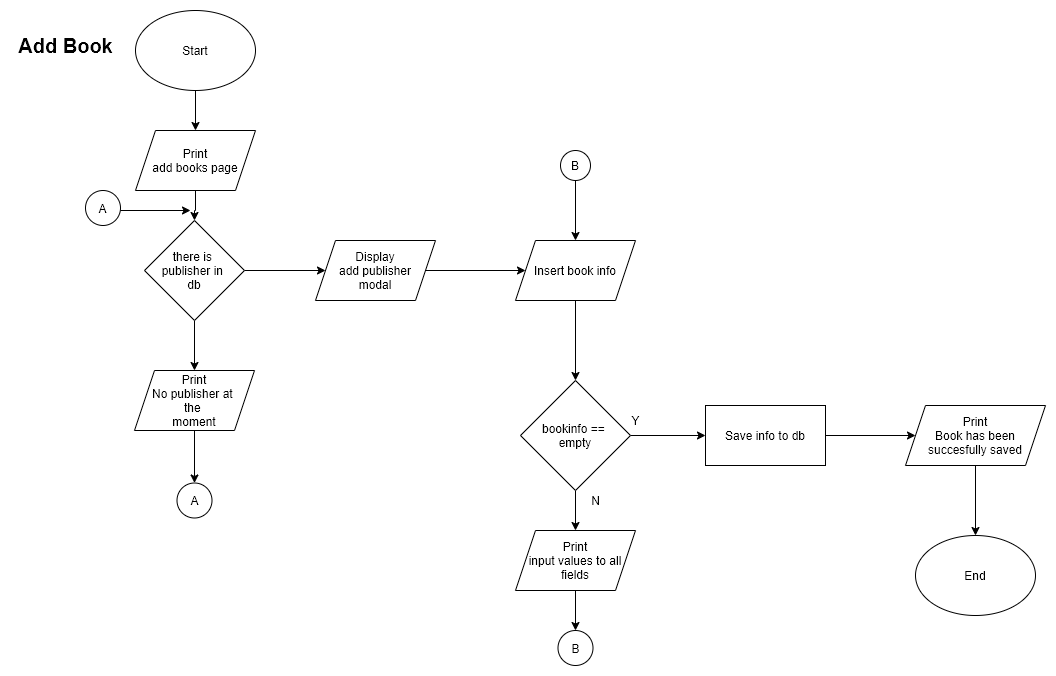

The diagram above was exported from draw.io. Its source (the exported page's mxGraphModel, read from the mxfile embedded in the PNG):
<mxGraphModel dx="1718" dy="1634" grid="1" gridSize="10" guides="1" tooltips="1" connect="1" arrows="1" fold="1" page="1" pageScale="1" pageWidth="850" pageHeight="1100" math="0" shadow="0">
  <root>
    <mxCell id="7UpPZhVsfmTzC-P6jDYq-0" />
    <mxCell id="7UpPZhVsfmTzC-P6jDYq-1" parent="7UpPZhVsfmTzC-P6jDYq-0" />
    <mxCell id="tin4io-RCXg6_JnmQL67-3" value="" style="edgeStyle=orthogonalEdgeStyle;rounded=0;orthogonalLoop=1;jettySize=auto;html=1;" parent="7UpPZhVsfmTzC-P6jDYq-1" source="tin4io-RCXg6_JnmQL67-0" target="tin4io-RCXg6_JnmQL67-2" edge="1">
      <mxGeometry relative="1" as="geometry" />
    </mxCell>
    <mxCell id="tin4io-RCXg6_JnmQL67-0" value="Start" style="ellipse;whiteSpace=wrap;html=1;" parent="7UpPZhVsfmTzC-P6jDYq-1" vertex="1">
      <mxGeometry x="-600" y="-450" width="120" height="80" as="geometry" />
    </mxCell>
    <mxCell id="tin4io-RCXg6_JnmQL67-5" value="" style="edgeStyle=orthogonalEdgeStyle;rounded=0;orthogonalLoop=1;jettySize=auto;html=1;" parent="7UpPZhVsfmTzC-P6jDYq-1" source="tin4io-RCXg6_JnmQL67-2" target="tin4io-RCXg6_JnmQL67-4" edge="1">
      <mxGeometry relative="1" as="geometry" />
    </mxCell>
    <mxCell id="tin4io-RCXg6_JnmQL67-2" value="Print&lt;br&gt;add books page" style="shape=parallelogram;perimeter=parallelogramPerimeter;whiteSpace=wrap;html=1;fixedSize=1;" parent="7UpPZhVsfmTzC-P6jDYq-1" vertex="1">
      <mxGeometry x="-600" y="-330" width="120" height="60" as="geometry" />
    </mxCell>
    <mxCell id="tin4io-RCXg6_JnmQL67-7" value="" style="edgeStyle=orthogonalEdgeStyle;rounded=0;orthogonalLoop=1;jettySize=auto;html=1;" parent="7UpPZhVsfmTzC-P6jDYq-1" source="tin4io-RCXg6_JnmQL67-4" target="tin4io-RCXg6_JnmQL67-6" edge="1">
      <mxGeometry relative="1" as="geometry" />
    </mxCell>
    <mxCell id="tin4io-RCXg6_JnmQL67-9" value="" style="edgeStyle=orthogonalEdgeStyle;rounded=0;orthogonalLoop=1;jettySize=auto;html=1;" parent="7UpPZhVsfmTzC-P6jDYq-1" source="tin4io-RCXg6_JnmQL67-4" target="tin4io-RCXg6_JnmQL67-8" edge="1">
      <mxGeometry relative="1" as="geometry" />
    </mxCell>
    <mxCell id="tin4io-RCXg6_JnmQL67-4" value="there is&amp;nbsp;&lt;br&gt;publisher in &lt;br&gt;db" style="rhombus;whiteSpace=wrap;html=1;" parent="7UpPZhVsfmTzC-P6jDYq-1" vertex="1">
      <mxGeometry x="-591" y="-240" width="100" height="100" as="geometry" />
    </mxCell>
    <mxCell id="tin4io-RCXg6_JnmQL67-11" value="" style="edgeStyle=orthogonalEdgeStyle;rounded=0;orthogonalLoop=1;jettySize=auto;html=1;" parent="7UpPZhVsfmTzC-P6jDYq-1" source="tin4io-RCXg6_JnmQL67-6" target="tin4io-RCXg6_JnmQL67-10" edge="1">
      <mxGeometry relative="1" as="geometry" />
    </mxCell>
    <mxCell id="tin4io-RCXg6_JnmQL67-6" value="Display&lt;br&gt;add publisher&lt;br&gt;modal" style="shape=parallelogram;perimeter=parallelogramPerimeter;whiteSpace=wrap;html=1;fixedSize=1;" parent="7UpPZhVsfmTzC-P6jDYq-1" vertex="1">
      <mxGeometry x="-420" y="-220" width="120" height="60" as="geometry" />
    </mxCell>
    <mxCell id="tin4io-RCXg6_JnmQL67-27" value="" style="edgeStyle=orthogonalEdgeStyle;rounded=0;orthogonalLoop=1;jettySize=auto;html=1;" parent="7UpPZhVsfmTzC-P6jDYq-1" source="tin4io-RCXg6_JnmQL67-8" target="tin4io-RCXg6_JnmQL67-25" edge="1">
      <mxGeometry relative="1" as="geometry" />
    </mxCell>
    <mxCell id="tin4io-RCXg6_JnmQL67-8" value="Print&lt;br&gt;No publisher at &lt;br&gt;the&amp;nbsp;&lt;br&gt;moment" style="shape=parallelogram;perimeter=parallelogramPerimeter;whiteSpace=wrap;html=1;fixedSize=1;" parent="7UpPZhVsfmTzC-P6jDYq-1" vertex="1">
      <mxGeometry x="-601" y="-90" width="120" height="60" as="geometry" />
    </mxCell>
    <mxCell id="tin4io-RCXg6_JnmQL67-13" value="" style="edgeStyle=orthogonalEdgeStyle;rounded=0;orthogonalLoop=1;jettySize=auto;html=1;" parent="7UpPZhVsfmTzC-P6jDYq-1" source="tin4io-RCXg6_JnmQL67-10" edge="1">
      <mxGeometry relative="1" as="geometry">
        <mxPoint x="-160" y="-80" as="targetPoint" />
      </mxGeometry>
    </mxCell>
    <mxCell id="tin4io-RCXg6_JnmQL67-10" value="Insert book info" style="shape=parallelogram;perimeter=parallelogramPerimeter;whiteSpace=wrap;html=1;fixedSize=1;" parent="7UpPZhVsfmTzC-P6jDYq-1" vertex="1">
      <mxGeometry x="-220" y="-220" width="120" height="60" as="geometry" />
    </mxCell>
    <mxCell id="tin4io-RCXg6_JnmQL67-16" value="" style="edgeStyle=orthogonalEdgeStyle;rounded=0;orthogonalLoop=1;jettySize=auto;html=1;" parent="7UpPZhVsfmTzC-P6jDYq-1" source="tin4io-RCXg6_JnmQL67-14" target="tin4io-RCXg6_JnmQL67-15" edge="1">
      <mxGeometry relative="1" as="geometry" />
    </mxCell>
    <mxCell id="tin4io-RCXg6_JnmQL67-20" value="" style="edgeStyle=orthogonalEdgeStyle;rounded=0;orthogonalLoop=1;jettySize=auto;html=1;" parent="7UpPZhVsfmTzC-P6jDYq-1" source="tin4io-RCXg6_JnmQL67-14" target="tin4io-RCXg6_JnmQL67-19" edge="1">
      <mxGeometry relative="1" as="geometry" />
    </mxCell>
    <mxCell id="tin4io-RCXg6_JnmQL67-14" value="bookinfo == &lt;br&gt;empty" style="rhombus;whiteSpace=wrap;html=1;" parent="7UpPZhVsfmTzC-P6jDYq-1" vertex="1">
      <mxGeometry x="-215" y="-80" width="110" height="110" as="geometry" />
    </mxCell>
    <mxCell id="tin4io-RCXg6_JnmQL67-22" value="" style="edgeStyle=orthogonalEdgeStyle;rounded=0;orthogonalLoop=1;jettySize=auto;html=1;" parent="7UpPZhVsfmTzC-P6jDYq-1" source="tin4io-RCXg6_JnmQL67-15" target="tin4io-RCXg6_JnmQL67-21" edge="1">
      <mxGeometry relative="1" as="geometry" />
    </mxCell>
    <mxCell id="tin4io-RCXg6_JnmQL67-15" value="Save info to db" style="whiteSpace=wrap;html=1;" parent="7UpPZhVsfmTzC-P6jDYq-1" vertex="1">
      <mxGeometry x="-30" y="-55" width="120" height="60" as="geometry" />
    </mxCell>
    <mxCell id="tin4io-RCXg6_JnmQL67-17" value="Y" style="text;html=1;align=center;verticalAlign=middle;resizable=0;points=[];autosize=1;" parent="7UpPZhVsfmTzC-P6jDYq-1" vertex="1">
      <mxGeometry x="-110" y="-50" width="20" height="20" as="geometry" />
    </mxCell>
    <mxCell id="tin4io-RCXg6_JnmQL67-18" value="N" style="text;html=1;align=center;verticalAlign=middle;resizable=0;points=[];autosize=1;" parent="7UpPZhVsfmTzC-P6jDYq-1" vertex="1">
      <mxGeometry x="-150" y="30" width="20" height="20" as="geometry" />
    </mxCell>
    <mxCell id="tin4io-RCXg6_JnmQL67-33" value="" style="edgeStyle=orthogonalEdgeStyle;rounded=0;orthogonalLoop=1;jettySize=auto;html=1;" parent="7UpPZhVsfmTzC-P6jDYq-1" source="tin4io-RCXg6_JnmQL67-19" target="tin4io-RCXg6_JnmQL67-32" edge="1">
      <mxGeometry relative="1" as="geometry" />
    </mxCell>
    <mxCell id="tin4io-RCXg6_JnmQL67-19" value="Print&lt;br&gt;input values to all&lt;br&gt;fields" style="shape=parallelogram;perimeter=parallelogramPerimeter;whiteSpace=wrap;html=1;fixedSize=1;" parent="7UpPZhVsfmTzC-P6jDYq-1" vertex="1">
      <mxGeometry x="-220" y="70" width="120" height="60" as="geometry" />
    </mxCell>
    <mxCell id="tin4io-RCXg6_JnmQL67-24" value="" style="edgeStyle=orthogonalEdgeStyle;rounded=0;orthogonalLoop=1;jettySize=auto;html=1;" parent="7UpPZhVsfmTzC-P6jDYq-1" source="tin4io-RCXg6_JnmQL67-21" target="tin4io-RCXg6_JnmQL67-23" edge="1">
      <mxGeometry relative="1" as="geometry" />
    </mxCell>
    <mxCell id="tin4io-RCXg6_JnmQL67-21" value="Print&lt;br&gt;Book has been&lt;br&gt;succesfully saved" style="shape=parallelogram;perimeter=parallelogramPerimeter;whiteSpace=wrap;html=1;fixedSize=1;" parent="7UpPZhVsfmTzC-P6jDYq-1" vertex="1">
      <mxGeometry x="170" y="-55" width="140" height="60" as="geometry" />
    </mxCell>
    <mxCell id="tin4io-RCXg6_JnmQL67-23" value="End" style="ellipse;whiteSpace=wrap;html=1;" parent="7UpPZhVsfmTzC-P6jDYq-1" vertex="1">
      <mxGeometry x="180" y="75" width="120" height="80" as="geometry" />
    </mxCell>
    <mxCell id="tin4io-RCXg6_JnmQL67-25" value="A" style="ellipse;whiteSpace=wrap;html=1;aspect=fixed;" parent="7UpPZhVsfmTzC-P6jDYq-1" vertex="1">
      <mxGeometry x="-558.5" y="22.5" width="35" height="35" as="geometry" />
    </mxCell>
    <mxCell id="tin4io-RCXg6_JnmQL67-30" value="" style="endArrow=classic;html=1;" parent="7UpPZhVsfmTzC-P6jDYq-1" edge="1">
      <mxGeometry width="50" height="50" relative="1" as="geometry">
        <mxPoint x="-615" y="-250" as="sourcePoint" />
        <mxPoint x="-545" y="-250" as="targetPoint" />
      </mxGeometry>
    </mxCell>
    <mxCell id="tin4io-RCXg6_JnmQL67-31" value="A" style="ellipse;whiteSpace=wrap;html=1;aspect=fixed;" parent="7UpPZhVsfmTzC-P6jDYq-1" vertex="1">
      <mxGeometry x="-650" y="-270" width="35" height="35" as="geometry" />
    </mxCell>
    <mxCell id="tin4io-RCXg6_JnmQL67-32" value="B" style="ellipse;whiteSpace=wrap;html=1;aspect=fixed;" parent="7UpPZhVsfmTzC-P6jDYq-1" vertex="1">
      <mxGeometry x="-177.5" y="170" width="35" height="35" as="geometry" />
    </mxCell>
    <mxCell id="XPZXgnCvSvC9Av-zPqzV-0" value="" style="edgeStyle=orthogonalEdgeStyle;rounded=0;orthogonalLoop=1;jettySize=auto;html=1;" parent="7UpPZhVsfmTzC-P6jDYq-1" source="tin4io-RCXg6_JnmQL67-34" target="tin4io-RCXg6_JnmQL67-10" edge="1">
      <mxGeometry relative="1" as="geometry" />
    </mxCell>
    <mxCell id="tin4io-RCXg6_JnmQL67-34" value="B" style="ellipse;whiteSpace=wrap;html=1;aspect=fixed;" parent="7UpPZhVsfmTzC-P6jDYq-1" vertex="1">
      <mxGeometry x="-175" y="-310" width="30" height="30" as="geometry" />
    </mxCell>
    <mxCell id="WG-O-rjZ41ZRb0fr0kwX-2" value="Add Book" style="text;html=1;align=center;verticalAlign=middle;resizable=0;points=[];autosize=1;fontStyle=1;fontSize=20;" parent="7UpPZhVsfmTzC-P6jDYq-1" vertex="1">
      <mxGeometry x="-725" y="-430" width="110" height="30" as="geometry" />
    </mxCell>
  </root>
</mxGraphModel>